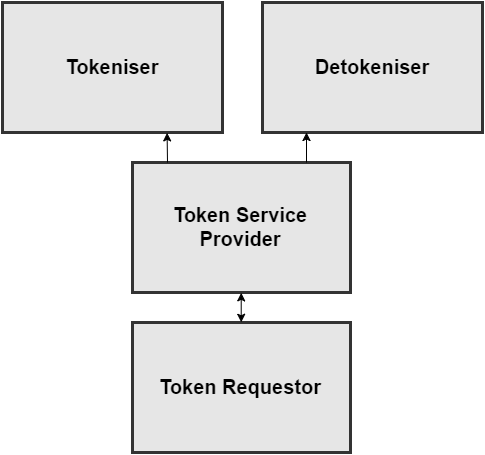

The diagram above was exported from draw.io. Its source (the exported page's mxGraphModel, read from the mxfile embedded in the PNG):
<mxGraphModel dx="1026" dy="452" grid="1" gridSize="10" guides="1" tooltips="1" connect="1" arrows="1" fold="1" page="1" pageScale="1" pageWidth="826" pageHeight="1169" background="#ffffff" math="0" shadow="0">
  <root>
    <mxCell id="0" />
    <mxCell id="1" parent="0" />
    <mxCell id="2" value="&lt;b&gt;&lt;font style=&quot;font-size: 20px&quot;&gt;Tokeniser&lt;/font&gt;&lt;/b&gt;" style="whiteSpace=wrap;html=1;strokeColor=#333333;strokeWidth=3;fillColor=#E6E6E6;" vertex="1" parent="1">
      <mxGeometry x="120" y="80" width="220" height="130" as="geometry" />
    </mxCell>
    <mxCell id="3" value="&lt;b&gt;&lt;font style=&quot;font-size: 20px&quot;&gt;Detokeniser&lt;/font&gt;&lt;/b&gt;" style="whiteSpace=wrap;html=1;strokeColor=#333333;strokeWidth=3;fillColor=#E6E6E6;" vertex="1" parent="1">
      <mxGeometry x="380" y="80" width="220" height="130" as="geometry" />
    </mxCell>
    <mxCell id="4" value="&lt;b&gt;&lt;font style=&quot;font-size: 20px&quot;&gt;Token Service Provider&lt;/font&gt;&lt;/b&gt;" style="whiteSpace=wrap;html=1;strokeColor=#333333;strokeWidth=3;fillColor=#E6E6E6;" vertex="1" parent="1">
      <mxGeometry x="250" y="240" width="218" height="130" as="geometry" />
    </mxCell>
    <mxCell id="5" value="&lt;b&gt;&lt;font style=&quot;font-size: 20px&quot;&gt;Token Requestor&lt;/font&gt;&lt;/b&gt;" style="whiteSpace=wrap;html=1;strokeColor=#333333;strokeWidth=3;fillColor=#E6E6E6;" vertex="1" parent="1">
      <mxGeometry x="250" y="400" width="218" height="130" as="geometry" />
    </mxCell>
    <mxCell id="7" value="" style="endArrow=classic;startArrow=classic;html=1;strokeColor=#000000;strokeWidth=1;entryX=0.5;entryY=1;exitX=0.5;exitY=0;" edge="1" parent="1" source="5" target="4">
      <mxGeometry width="50" height="50" relative="1" as="geometry">
        <mxPoint x="120" y="600" as="sourcePoint" />
        <mxPoint x="170" y="550" as="targetPoint" />
      </mxGeometry>
    </mxCell>
    <mxCell id="8" value="" style="endArrow=classic;html=1;strokeColor=#000000;strokeWidth=1;entryX=0.75;entryY=1;" edge="1" parent="1" target="2">
      <mxGeometry width="50" height="50" relative="1" as="geometry">
        <mxPoint x="285" y="240" as="sourcePoint" />
        <mxPoint x="170" y="550" as="targetPoint" />
      </mxGeometry>
    </mxCell>
    <mxCell id="9" value="" style="endArrow=classic;html=1;strokeColor=#000000;strokeWidth=1;" edge="1" parent="1">
      <mxGeometry x="295" y="220" width="50" height="50" as="geometry">
        <mxPoint x="424" y="240" as="sourcePoint" />
        <mxPoint x="424" y="210" as="targetPoint" />
      </mxGeometry>
    </mxCell>
  </root>
</mxGraphModel>